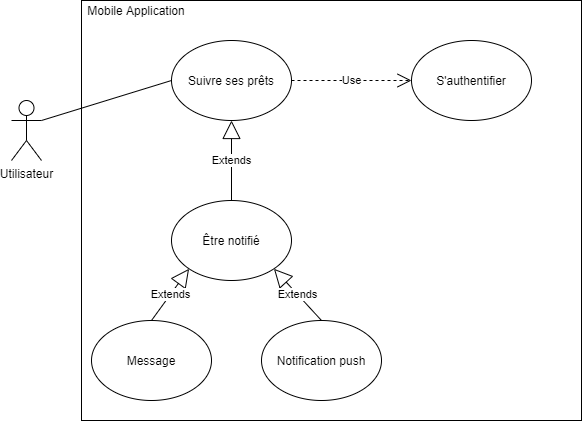

The diagram above was exported from draw.io. Its source (the exported page's mxGraphModel, read from the mxfile embedded in the PNG):
<mxGraphModel dx="1422" dy="705" grid="1" gridSize="10" guides="1" tooltips="1" connect="1" arrows="1" fold="1" page="1" pageScale="1" pageWidth="827" pageHeight="1169" math="0" shadow="0">
  <root>
    <mxCell id="0" />
    <mxCell id="1" parent="0" />
    <mxCell id="-o5eAr1uwYrp7nRF7KFO-15" value="" style="rounded=0;whiteSpace=wrap;html=1;" vertex="1" parent="1">
      <mxGeometry x="130" y="110" width="500" height="420" as="geometry" />
    </mxCell>
    <mxCell id="-o5eAr1uwYrp7nRF7KFO-2" value="Utilisateur" style="shape=umlActor;verticalLabelPosition=bottom;verticalAlign=top;html=1;outlineConnect=0;" vertex="1" parent="1">
      <mxGeometry x="60" y="210" width="30" height="60" as="geometry" />
    </mxCell>
    <mxCell id="-o5eAr1uwYrp7nRF7KFO-3" value="Suivre ses prêts" style="ellipse;whiteSpace=wrap;html=1;" vertex="1" parent="1">
      <mxGeometry x="220" y="150" width="120" height="80" as="geometry" />
    </mxCell>
    <mxCell id="-o5eAr1uwYrp7nRF7KFO-4" value="Être notifié" style="ellipse;whiteSpace=wrap;html=1;" vertex="1" parent="1">
      <mxGeometry x="220" y="310" width="120" height="80" as="geometry" />
    </mxCell>
    <mxCell id="-o5eAr1uwYrp7nRF7KFO-5" value="Extends" style="endArrow=block;endSize=16;endFill=0;html=1;exitX=0.5;exitY=0;exitDx=0;exitDy=0;entryX=0.5;entryY=1;entryDx=0;entryDy=0;" edge="1" parent="1" source="-o5eAr1uwYrp7nRF7KFO-4" target="-o5eAr1uwYrp7nRF7KFO-3">
      <mxGeometry width="160" relative="1" as="geometry">
        <mxPoint x="330" y="390" as="sourcePoint" />
        <mxPoint x="490" y="390" as="targetPoint" />
      </mxGeometry>
    </mxCell>
    <mxCell id="-o5eAr1uwYrp7nRF7KFO-6" value="S'authentifier" style="ellipse;whiteSpace=wrap;html=1;" vertex="1" parent="1">
      <mxGeometry x="460" y="150" width="120" height="80" as="geometry" />
    </mxCell>
    <mxCell id="-o5eAr1uwYrp7nRF7KFO-7" value="" style="endArrow=none;html=1;exitX=1;exitY=0.3333333333333333;exitDx=0;exitDy=0;exitPerimeter=0;entryX=0;entryY=0.5;entryDx=0;entryDy=0;" edge="1" parent="1" source="-o5eAr1uwYrp7nRF7KFO-2" target="-o5eAr1uwYrp7nRF7KFO-3">
      <mxGeometry width="50" height="50" relative="1" as="geometry">
        <mxPoint x="390" y="420" as="sourcePoint" />
        <mxPoint x="440" y="370" as="targetPoint" />
      </mxGeometry>
    </mxCell>
    <mxCell id="-o5eAr1uwYrp7nRF7KFO-8" value="Use" style="endArrow=open;endSize=12;dashed=1;html=1;exitX=1;exitY=0.5;exitDx=0;exitDy=0;entryX=0;entryY=0.5;entryDx=0;entryDy=0;" edge="1" parent="1" source="-o5eAr1uwYrp7nRF7KFO-3" target="-o5eAr1uwYrp7nRF7KFO-6">
      <mxGeometry width="160" relative="1" as="geometry">
        <mxPoint x="330" y="290" as="sourcePoint" />
        <mxPoint x="490" y="290" as="targetPoint" />
      </mxGeometry>
    </mxCell>
    <mxCell id="-o5eAr1uwYrp7nRF7KFO-9" value="Notification push" style="ellipse;whiteSpace=wrap;html=1;" vertex="1" parent="1">
      <mxGeometry x="310" y="430" width="120" height="80" as="geometry" />
    </mxCell>
    <mxCell id="-o5eAr1uwYrp7nRF7KFO-10" value="Message" style="ellipse;whiteSpace=wrap;html=1;" vertex="1" parent="1">
      <mxGeometry x="140" y="430" width="120" height="80" as="geometry" />
    </mxCell>
    <mxCell id="-o5eAr1uwYrp7nRF7KFO-11" value="Extends" style="endArrow=block;endSize=16;endFill=0;html=1;exitX=0.5;exitY=0;exitDx=0;exitDy=0;entryX=0;entryY=1;entryDx=0;entryDy=0;" edge="1" parent="1" source="-o5eAr1uwYrp7nRF7KFO-10" target="-o5eAr1uwYrp7nRF7KFO-4">
      <mxGeometry width="160" relative="1" as="geometry">
        <mxPoint x="330" y="290" as="sourcePoint" />
        <mxPoint x="490" y="290" as="targetPoint" />
      </mxGeometry>
    </mxCell>
    <mxCell id="-o5eAr1uwYrp7nRF7KFO-13" value="Extends" style="endArrow=block;endSize=16;endFill=0;html=1;exitX=0.5;exitY=0;exitDx=0;exitDy=0;entryX=1;entryY=1;entryDx=0;entryDy=0;" edge="1" parent="1" source="-o5eAr1uwYrp7nRF7KFO-9" target="-o5eAr1uwYrp7nRF7KFO-4">
      <mxGeometry width="160" relative="1" as="geometry">
        <mxPoint x="330" y="290" as="sourcePoint" />
        <mxPoint x="490" y="290" as="targetPoint" />
      </mxGeometry>
    </mxCell>
    <mxCell id="-o5eAr1uwYrp7nRF7KFO-16" value="Mobile Application" style="text;html=1;strokeColor=none;fillColor=none;align=center;verticalAlign=middle;whiteSpace=wrap;rounded=0;" vertex="1" parent="1">
      <mxGeometry x="130" y="110" width="110" height="20" as="geometry" />
    </mxCell>
  </root>
</mxGraphModel>